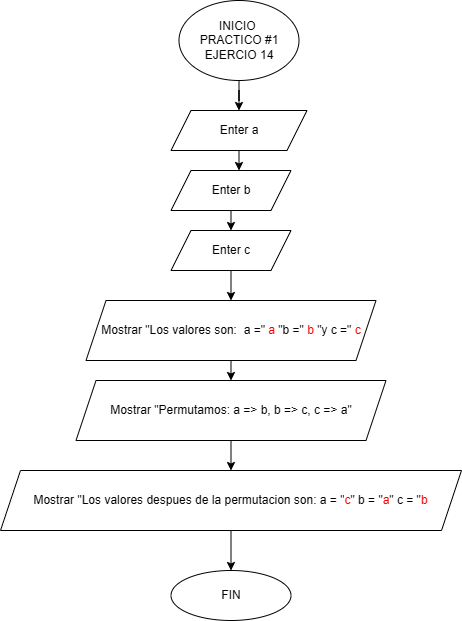

The diagram above was exported from draw.io. Its source (the exported page's mxGraphModel, read from the mxfile embedded in the PNG):
<mxGraphModel dx="1434" dy="780" grid="1" gridSize="10" guides="1" tooltips="1" connect="1" arrows="1" fold="1" page="1" pageScale="1" pageWidth="827" pageHeight="1169" math="0" shadow="0">
  <root>
    <mxCell id="0" />
    <mxCell id="1" parent="0" />
    <mxCell id="NEcSdeRC-0UkgSUavx_R-111" style="edgeStyle=orthogonalEdgeStyle;rounded=0;orthogonalLoop=1;jettySize=auto;html=1;exitX=0.5;exitY=1;exitDx=0;exitDy=0;fontFamily=Helvetica;" parent="1" source="8Z5KYWjP1RI4o8_INC1V-1" target="NEcSdeRC-0UkgSUavx_R-109" edge="1">
      <mxGeometry relative="1" as="geometry" />
    </mxCell>
    <mxCell id="8Z5KYWjP1RI4o8_INC1V-1" value="INICIO&amp;nbsp;&lt;div&gt;PRACTICO #1&lt;br&gt;&lt;div&gt;EJERCIO 14&lt;/div&gt;&lt;/div&gt;" style="ellipse;whiteSpace=wrap;html=1;fontFamily=Helvetica;" parent="1" vertex="1">
      <mxGeometry x="361.5" y="30" width="120" height="80" as="geometry" />
    </mxCell>
    <mxCell id="QiFFyjEqlW61KFqYCfQC-42" style="edgeStyle=orthogonalEdgeStyle;rounded=0;orthogonalLoop=1;jettySize=auto;html=1;exitX=0.5;exitY=1;exitDx=0;exitDy=0;entryX=0.5;entryY=0;entryDx=0;entryDy=0;fontFamily=Helvetica;" edge="1" parent="1" source="NEcSdeRC-0UkgSUavx_R-109">
      <mxGeometry relative="1" as="geometry">
        <mxPoint x="421.5" y="200" as="targetPoint" />
      </mxGeometry>
    </mxCell>
    <mxCell id="NEcSdeRC-0UkgSUavx_R-109" value="Enter a" style="shape=parallelogram;perimeter=parallelogramPerimeter;whiteSpace=wrap;html=1;fixedSize=1;fontFamily=Helvetica;" parent="1" vertex="1">
      <mxGeometry x="353.5" y="140" width="136" height="40" as="geometry" />
    </mxCell>
    <mxCell id="QiFFyjEqlW61KFqYCfQC-86" style="edgeStyle=orthogonalEdgeStyle;rounded=0;orthogonalLoop=1;jettySize=auto;html=1;exitX=0.5;exitY=1;exitDx=0;exitDy=0;entryX=0.5;entryY=0;entryDx=0;entryDy=0;" edge="1" parent="1" source="QiFFyjEqlW61KFqYCfQC-84" target="QiFFyjEqlW61KFqYCfQC-85">
      <mxGeometry relative="1" as="geometry" />
    </mxCell>
    <mxCell id="QiFFyjEqlW61KFqYCfQC-84" value="Enter b" style="shape=parallelogram;perimeter=parallelogramPerimeter;whiteSpace=wrap;html=1;fixedSize=1;" vertex="1" parent="1">
      <mxGeometry x="353.5" y="200" width="120" height="40" as="geometry" />
    </mxCell>
    <mxCell id="QiFFyjEqlW61KFqYCfQC-89" style="edgeStyle=orthogonalEdgeStyle;rounded=0;orthogonalLoop=1;jettySize=auto;html=1;exitX=0.5;exitY=1;exitDx=0;exitDy=0;entryX=0.5;entryY=0;entryDx=0;entryDy=0;" edge="1" parent="1" source="QiFFyjEqlW61KFqYCfQC-85" target="QiFFyjEqlW61KFqYCfQC-87">
      <mxGeometry relative="1" as="geometry" />
    </mxCell>
    <mxCell id="QiFFyjEqlW61KFqYCfQC-85" value="Enter c" style="shape=parallelogram;perimeter=parallelogramPerimeter;whiteSpace=wrap;html=1;fixedSize=1;" vertex="1" parent="1">
      <mxGeometry x="353.5" y="260" width="120" height="40" as="geometry" />
    </mxCell>
    <mxCell id="QiFFyjEqlW61KFqYCfQC-90" style="edgeStyle=orthogonalEdgeStyle;rounded=0;orthogonalLoop=1;jettySize=auto;html=1;exitX=0.5;exitY=1;exitDx=0;exitDy=0;entryX=0.5;entryY=0;entryDx=0;entryDy=0;" edge="1" parent="1" source="QiFFyjEqlW61KFqYCfQC-87" target="QiFFyjEqlW61KFqYCfQC-88">
      <mxGeometry relative="1" as="geometry" />
    </mxCell>
    <mxCell id="QiFFyjEqlW61KFqYCfQC-87" value="Mostrar &quot;Los valores son:&amp;nbsp; a =&quot; &lt;font color=&quot;#ff0000&quot;&gt;a &lt;/font&gt;&quot;b =&quot; &lt;font color=&quot;#ff0000&quot;&gt;b &lt;/font&gt;&quot;y c =&quot; &lt;font color=&quot;#ff0000&quot;&gt;c&lt;/font&gt;" style="shape=parallelogram;perimeter=parallelogramPerimeter;whiteSpace=wrap;html=1;fixedSize=1;" vertex="1" parent="1">
      <mxGeometry x="268.5" y="330" width="290" height="60" as="geometry" />
    </mxCell>
    <mxCell id="QiFFyjEqlW61KFqYCfQC-92" style="edgeStyle=orthogonalEdgeStyle;rounded=0;orthogonalLoop=1;jettySize=auto;html=1;exitX=0.5;exitY=1;exitDx=0;exitDy=0;entryX=0.5;entryY=0;entryDx=0;entryDy=0;" edge="1" parent="1" source="QiFFyjEqlW61KFqYCfQC-88" target="QiFFyjEqlW61KFqYCfQC-91">
      <mxGeometry relative="1" as="geometry" />
    </mxCell>
    <mxCell id="QiFFyjEqlW61KFqYCfQC-88" value="&lt;font face=&quot;Helvetica&quot; style=&quot;font-size: 12px;&quot;&gt;Mostrar &lt;span style=&quot;background-color: rgb(255, 255, 255); white-space: pre;&quot;&gt;&quot;Permutamos: a =&amp;gt; b, b =&amp;gt; c, c =&amp;gt; a&quot;&lt;/span&gt;&lt;/font&gt;" style="shape=parallelogram;perimeter=parallelogramPerimeter;whiteSpace=wrap;html=1;fixedSize=1;" vertex="1" parent="1">
      <mxGeometry x="258.5" y="410" width="310" height="60" as="geometry" />
    </mxCell>
    <mxCell id="QiFFyjEqlW61KFqYCfQC-94" style="edgeStyle=orthogonalEdgeStyle;rounded=0;orthogonalLoop=1;jettySize=auto;html=1;exitX=0.5;exitY=1;exitDx=0;exitDy=0;entryX=0.5;entryY=0;entryDx=0;entryDy=0;" edge="1" parent="1" source="QiFFyjEqlW61KFqYCfQC-91" target="QiFFyjEqlW61KFqYCfQC-93">
      <mxGeometry relative="1" as="geometry" />
    </mxCell>
    <mxCell id="QiFFyjEqlW61KFqYCfQC-91" value="&lt;font style=&quot;font-size: 12px;&quot; face=&quot;Helvetica&quot;&gt;Mostrar&amp;nbsp;&lt;span style=&quot;white-space: pre;&quot;&gt;&quot;Los valores despues de la permutacion son: a = &quot;&lt;/span&gt;&lt;span style=&quot;background-color: rgb(255, 255, 255); white-space: pre;&quot;&gt;&lt;font color=&quot;#ff0000&quot;&gt;c&lt;/font&gt;&lt;/span&gt;&lt;span style=&quot;white-space: pre;&quot;&gt;&quot; b = &quot;&lt;/span&gt;&lt;span style=&quot;background-color: rgb(255, 255, 255); white-space: pre;&quot;&gt;&lt;font color=&quot;#ff0000&quot;&gt;a&lt;/font&gt;&lt;/span&gt;&lt;span style=&quot;white-space: pre;&quot;&gt;&quot; c = &quot;&lt;/span&gt;&lt;span style=&quot;background-color: rgb(255, 255, 255); white-space: pre;&quot;&gt;&lt;font color=&quot;#ff0000&quot;&gt;b&lt;/font&gt;&lt;/span&gt;&lt;/font&gt;" style="shape=parallelogram;perimeter=parallelogramPerimeter;whiteSpace=wrap;html=1;fixedSize=1;" vertex="1" parent="1">
      <mxGeometry x="183" y="500" width="461" height="60" as="geometry" />
    </mxCell>
    <mxCell id="QiFFyjEqlW61KFqYCfQC-93" value="FIN" style="ellipse;whiteSpace=wrap;html=1;" vertex="1" parent="1">
      <mxGeometry x="353.5" y="600" width="120" height="50" as="geometry" />
    </mxCell>
  </root>
</mxGraphModel>